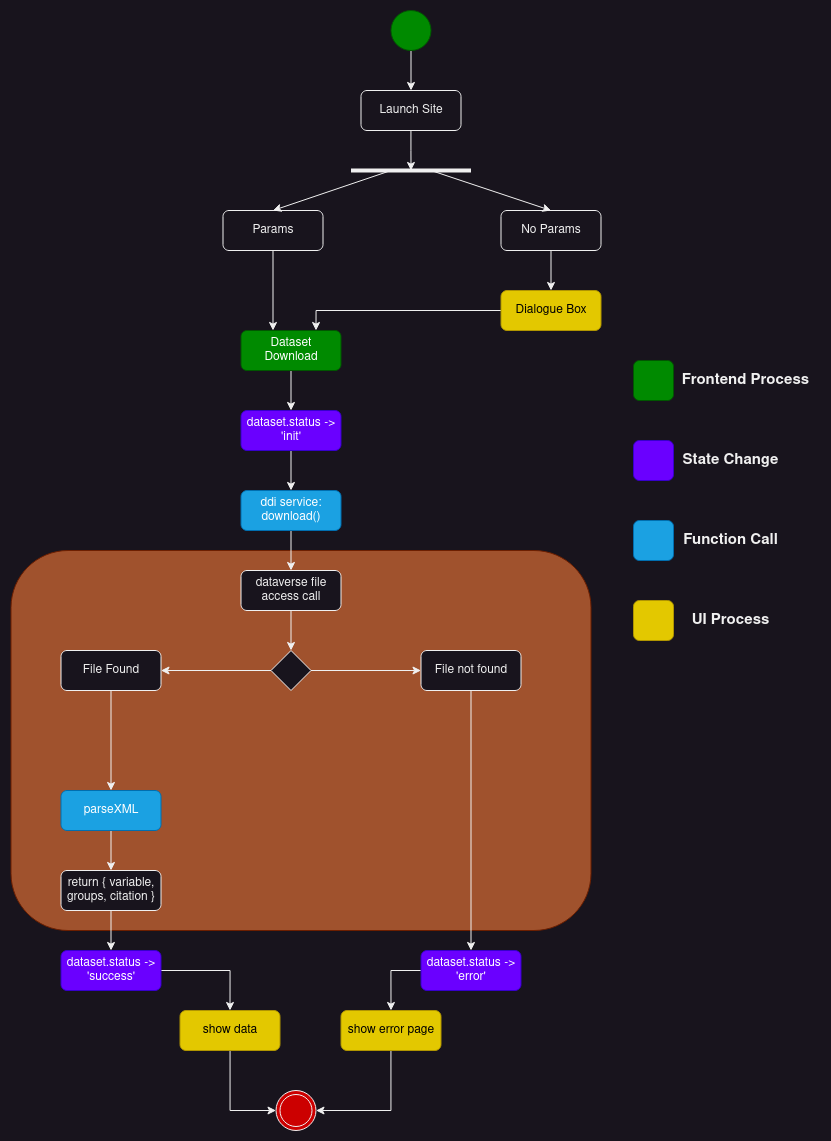

The diagram above was exported from draw.io. Its source (the exported page's mxGraphModel, read from the mxfile embedded in the PNG):
<mxGraphModel dx="3427" dy="1418" grid="1" gridSize="10" guides="1" tooltips="1" connect="1" arrows="1" fold="1" page="1" pageScale="1" pageWidth="827" pageHeight="1169" math="0" shadow="0">
  <root>
    <mxCell id="0" />
    <mxCell id="1" parent="0" />
    <mxCell id="2" value="" style="rounded=1;whiteSpace=wrap;html=1;fillColor=#a0522d;fontColor=#ffffff;strokeColor=#6D1F00;" vertex="1" parent="1">
      <mxGeometry x="-3.5" y="540" width="580" height="380" as="geometry" />
    </mxCell>
    <mxCell id="3" style="edgeStyle=orthogonalEdgeStyle;rounded=0;orthogonalLoop=1;jettySize=auto;html=1;entryX=0.5;entryY=0;entryDx=0;entryDy=0;" edge="1" source="4" target="6" parent="1">
      <mxGeometry relative="1" as="geometry">
        <mxPoint x="396.5" y="80" as="targetPoint" />
      </mxGeometry>
    </mxCell>
    <mxCell id="4" value="" style="ellipse;whiteSpace=wrap;html=1;aspect=fixed;fillColor=#008a00;fontColor=#ffffff;strokeColor=#005700;" vertex="1" parent="1">
      <mxGeometry x="376.5" width="40" height="40" as="geometry" />
    </mxCell>
    <mxCell id="5" style="edgeStyle=orthogonalEdgeStyle;rounded=0;orthogonalLoop=1;jettySize=auto;html=1;entryX=0.5;entryY=0;entryDx=0;entryDy=0;" edge="1" source="6" parent="1">
      <mxGeometry relative="1" as="geometry">
        <mxPoint x="396.5" y="160" as="targetPoint" />
      </mxGeometry>
    </mxCell>
    <mxCell id="6" value="Launch Site" style="rounded=1;whiteSpace=wrap;html=1;" vertex="1" parent="1">
      <mxGeometry x="346.5" y="80" width="100" height="40" as="geometry" />
    </mxCell>
    <mxCell id="7" value="" style="endArrow=none;html=1;rounded=0;strokeWidth=4;" edge="1" parent="1">
      <mxGeometry width="50" height="50" relative="1" as="geometry">
        <mxPoint x="336.5" y="160" as="sourcePoint" />
        <mxPoint x="456.5" y="160" as="targetPoint" />
      </mxGeometry>
    </mxCell>
    <mxCell id="8" style="edgeStyle=orthogonalEdgeStyle;rounded=0;orthogonalLoop=1;jettySize=auto;html=1;entryX=0.32;entryY=0;entryDx=0;entryDy=0;entryPerimeter=0;" edge="1" source="9" target="15" parent="1">
      <mxGeometry relative="1" as="geometry">
        <mxPoint x="266.5" y="300" as="targetPoint" />
      </mxGeometry>
    </mxCell>
    <mxCell id="9" value="Params" style="rounded=1;whiteSpace=wrap;html=1;" vertex="1" parent="1">
      <mxGeometry x="208.5" y="200" width="100" height="40" as="geometry" />
    </mxCell>
    <mxCell id="10" value="" style="endArrow=classic;html=1;rounded=0;entryX=0.5;entryY=0;entryDx=0;entryDy=0;" edge="1" target="9" parent="1">
      <mxGeometry width="50" height="50" relative="1" as="geometry">
        <mxPoint x="376.5" y="160" as="sourcePoint" />
        <mxPoint x="266.5" y="210" as="targetPoint" />
      </mxGeometry>
    </mxCell>
    <mxCell id="11" style="edgeStyle=orthogonalEdgeStyle;rounded=0;orthogonalLoop=1;jettySize=auto;html=1;entryX=0.5;entryY=0;entryDx=0;entryDy=0;" edge="1" source="12" target="25" parent="1">
      <mxGeometry relative="1" as="geometry" />
    </mxCell>
    <mxCell id="12" value="No Params" style="rounded=1;whiteSpace=wrap;html=1;" vertex="1" parent="1">
      <mxGeometry x="486.5" y="200" width="100" height="40" as="geometry" />
    </mxCell>
    <mxCell id="13" value="" style="endArrow=classic;html=1;rounded=0;entryX=0.5;entryY=0;entryDx=0;entryDy=0;" edge="1" target="12" parent="1">
      <mxGeometry width="50" height="50" relative="1" as="geometry">
        <mxPoint x="416.5" y="160" as="sourcePoint" />
        <mxPoint x="355.5" y="250" as="targetPoint" />
      </mxGeometry>
    </mxCell>
    <mxCell id="14" style="edgeStyle=orthogonalEdgeStyle;rounded=0;orthogonalLoop=1;jettySize=auto;html=1;entryX=0.5;entryY=0;entryDx=0;entryDy=0;" edge="1" source="15" target="17" parent="1">
      <mxGeometry relative="1" as="geometry" />
    </mxCell>
    <mxCell id="15" value="Dataset &lt;br&gt;Download" style="rounded=1;whiteSpace=wrap;html=1;fillColor=#008a00;fontColor=#ffffff;strokeColor=#005700;" vertex="1" parent="1">
      <mxGeometry x="226.5" y="320" width="100" height="40" as="geometry" />
    </mxCell>
    <mxCell id="16" style="edgeStyle=orthogonalEdgeStyle;rounded=0;orthogonalLoop=1;jettySize=auto;html=1;entryX=0.5;entryY=0;entryDx=0;entryDy=0;" edge="1" source="17" target="19" parent="1">
      <mxGeometry relative="1" as="geometry" />
    </mxCell>
    <mxCell id="17" value="dataset.status -&amp;gt; 'init'" style="rounded=1;whiteSpace=wrap;html=1;fillColor=#6a00ff;fontColor=#ffffff;strokeColor=#3700CC;" vertex="1" parent="1">
      <mxGeometry x="226.5" y="400" width="100" height="40" as="geometry" />
    </mxCell>
    <mxCell id="18" style="edgeStyle=orthogonalEdgeStyle;rounded=0;orthogonalLoop=1;jettySize=auto;html=1;entryX=0.5;entryY=0;entryDx=0;entryDy=0;" edge="1" source="19" target="21" parent="1">
      <mxGeometry relative="1" as="geometry" />
    </mxCell>
    <mxCell id="19" value="ddi service: download()" style="rounded=1;whiteSpace=wrap;html=1;fillColor=#1ba1e2;fontColor=#ffffff;strokeColor=#006EAF;" vertex="1" parent="1">
      <mxGeometry x="226.5" y="480" width="100" height="40" as="geometry" />
    </mxCell>
    <mxCell id="20" style="edgeStyle=orthogonalEdgeStyle;rounded=0;orthogonalLoop=1;jettySize=auto;html=1;entryX=0.5;entryY=0;entryDx=0;entryDy=0;" edge="1" source="21" target="28" parent="1">
      <mxGeometry relative="1" as="geometry" />
    </mxCell>
    <mxCell id="21" value="dataverse file access call" style="rounded=1;whiteSpace=wrap;html=1;" vertex="1" parent="1">
      <mxGeometry x="226.5" y="560" width="100" height="40" as="geometry" />
    </mxCell>
    <mxCell id="22" style="edgeStyle=orthogonalEdgeStyle;rounded=0;orthogonalLoop=1;jettySize=auto;html=1;entryX=0.5;entryY=0;entryDx=0;entryDy=0;" edge="1" source="23" target="32" parent="1">
      <mxGeometry relative="1" as="geometry" />
    </mxCell>
    <mxCell id="23" value="File Found" style="rounded=1;whiteSpace=wrap;html=1;" vertex="1" parent="1">
      <mxGeometry x="46.5" y="640" width="100" height="40" as="geometry" />
    </mxCell>
    <mxCell id="24" style="edgeStyle=orthogonalEdgeStyle;rounded=0;orthogonalLoop=1;jettySize=auto;html=1;entryX=0.75;entryY=0;entryDx=0;entryDy=0;" edge="1" source="25" target="15" parent="1">
      <mxGeometry relative="1" as="geometry" />
    </mxCell>
    <mxCell id="25" value="Dialogue Box" style="rounded=1;whiteSpace=wrap;html=1;fillColor=#e3c800;fontColor=#000000;strokeColor=#B09500;" vertex="1" parent="1">
      <mxGeometry x="486.5" y="280" width="100" height="40" as="geometry" />
    </mxCell>
    <mxCell id="26" style="edgeStyle=orthogonalEdgeStyle;rounded=0;orthogonalLoop=1;jettySize=auto;html=1;exitX=0;exitY=0.5;exitDx=0;exitDy=0;entryX=1;entryY=0.5;entryDx=0;entryDy=0;" edge="1" source="28" target="23" parent="1">
      <mxGeometry relative="1" as="geometry" />
    </mxCell>
    <mxCell id="27" style="edgeStyle=orthogonalEdgeStyle;rounded=0;orthogonalLoop=1;jettySize=auto;html=1;entryX=0;entryY=0.5;entryDx=0;entryDy=0;" edge="1" source="28" target="30" parent="1">
      <mxGeometry relative="1" as="geometry" />
    </mxCell>
    <mxCell id="28" value="" style="rhombus;whiteSpace=wrap;html=1;" vertex="1" parent="1">
      <mxGeometry x="256.5" y="640" width="40" height="40" as="geometry" />
    </mxCell>
    <mxCell id="29" style="edgeStyle=orthogonalEdgeStyle;rounded=0;orthogonalLoop=1;jettySize=auto;html=1;entryX=0.5;entryY=0;entryDx=0;entryDy=0;" edge="1" source="30" target="44" parent="1">
      <mxGeometry relative="1" as="geometry">
        <mxPoint x="456.5" y="930" as="targetPoint" />
        <Array as="points" />
      </mxGeometry>
    </mxCell>
    <mxCell id="30" value="File not found" style="rounded=1;whiteSpace=wrap;html=1;" vertex="1" parent="1">
      <mxGeometry x="406.5" y="640" width="100" height="40" as="geometry" />
    </mxCell>
    <mxCell id="31" style="edgeStyle=orthogonalEdgeStyle;rounded=0;orthogonalLoop=1;jettySize=auto;html=1;entryX=0.5;entryY=0;entryDx=0;entryDy=0;" edge="1" source="32" target="34" parent="1">
      <mxGeometry relative="1" as="geometry" />
    </mxCell>
    <mxCell id="32" value="parseXML" style="rounded=1;whiteSpace=wrap;html=1;fillColor=#1ba1e2;fontColor=#ffffff;strokeColor=#006EAF;" vertex="1" parent="1">
      <mxGeometry x="46.5" y="780" width="100" height="40" as="geometry" />
    </mxCell>
    <mxCell id="33" style="edgeStyle=orthogonalEdgeStyle;rounded=0;orthogonalLoop=1;jettySize=auto;html=1;entryX=0.5;entryY=0;entryDx=0;entryDy=0;" edge="1" source="34" target="36" parent="1">
      <mxGeometry relative="1" as="geometry" />
    </mxCell>
    <mxCell id="34" value="return { variable, groups, citation }" style="rounded=1;whiteSpace=wrap;html=1;" vertex="1" parent="1">
      <mxGeometry x="46.5" y="860" width="100" height="40" as="geometry" />
    </mxCell>
    <mxCell id="35" style="edgeStyle=orthogonalEdgeStyle;rounded=0;orthogonalLoop=1;jettySize=auto;html=1;entryX=0.5;entryY=0;entryDx=0;entryDy=0;" edge="1" source="36" target="38" parent="1">
      <mxGeometry relative="1" as="geometry" />
    </mxCell>
    <mxCell id="36" value="dataset.status -&amp;gt; 'success'" style="rounded=1;whiteSpace=wrap;html=1;fillColor=#6a00ff;fontColor=#ffffff;strokeColor=#3700CC;" vertex="1" parent="1">
      <mxGeometry x="46.5" y="940" width="100" height="40" as="geometry" />
    </mxCell>
    <mxCell id="37" style="edgeStyle=orthogonalEdgeStyle;rounded=0;orthogonalLoop=1;jettySize=auto;html=1;entryX=0;entryY=0.5;entryDx=0;entryDy=0;" edge="1" source="38" target="39" parent="1">
      <mxGeometry relative="1" as="geometry" />
    </mxCell>
    <mxCell id="38" value="show data" style="rounded=1;whiteSpace=wrap;html=1;fillColor=#e3c800;fontColor=#000000;strokeColor=#B09500;" vertex="1" parent="1">
      <mxGeometry x="165.5" y="1000" width="100" height="40" as="geometry" />
    </mxCell>
    <mxCell id="39" value="" style="ellipse;shape=doubleEllipse;whiteSpace=wrap;html=1;aspect=fixed;fillColor=#CC0000;fontColor=#ffffff;strokeColor=default;" vertex="1" parent="1">
      <mxGeometry x="261.5" y="1080" width="40" height="40" as="geometry" />
    </mxCell>
    <mxCell id="40" value="" style="rounded=1;whiteSpace=wrap;html=1;fillColor=#008a00;fontColor=#ffffff;strokeColor=#005700;" vertex="1" parent="1">
      <mxGeometry x="619" y="350" width="40" height="40" as="geometry" />
    </mxCell>
    <mxCell id="41" value="" style="rounded=1;whiteSpace=wrap;html=1;fillColor=#6a00ff;fontColor=#ffffff;strokeColor=#3700CC;" vertex="1" parent="1">
      <mxGeometry x="619" y="430" width="40" height="40" as="geometry" />
    </mxCell>
    <mxCell id="42" value="" style="rounded=1;whiteSpace=wrap;html=1;fillColor=#1ba1e2;fontColor=#ffffff;strokeColor=#006EAF;" vertex="1" parent="1">
      <mxGeometry x="619" y="510" width="40" height="40" as="geometry" />
    </mxCell>
    <mxCell id="43" style="edgeStyle=orthogonalEdgeStyle;rounded=0;orthogonalLoop=1;jettySize=auto;html=1;entryX=0.5;entryY=0;entryDx=0;entryDy=0;" edge="1" source="44" target="46" parent="1">
      <mxGeometry relative="1" as="geometry">
        <mxPoint x="346.5" y="990" as="targetPoint" />
        <Array as="points">
          <mxPoint x="376.5" y="960" />
        </Array>
      </mxGeometry>
    </mxCell>
    <mxCell id="44" value="dataset.status -&amp;gt; 'error'" style="rounded=1;whiteSpace=wrap;html=1;fillColor=#6a00ff;fontColor=#ffffff;strokeColor=#3700CC;" vertex="1" parent="1">
      <mxGeometry x="406.5" y="940" width="100" height="40" as="geometry" />
    </mxCell>
    <mxCell id="45" style="edgeStyle=orthogonalEdgeStyle;rounded=0;orthogonalLoop=1;jettySize=auto;html=1;entryX=1;entryY=0.5;entryDx=0;entryDy=0;" edge="1" source="46" target="39" parent="1">
      <mxGeometry relative="1" as="geometry">
        <Array as="points">
          <mxPoint x="376.5" y="1100" />
        </Array>
      </mxGeometry>
    </mxCell>
    <mxCell id="46" value="show error page" style="rounded=1;whiteSpace=wrap;html=1;fillColor=#e3c800;fontColor=#000000;strokeColor=#B09500;" vertex="1" parent="1">
      <mxGeometry x="326.5" y="1000" width="100" height="40" as="geometry" />
    </mxCell>
    <mxCell id="47" value="" style="rounded=1;whiteSpace=wrap;html=1;fillColor=#e3c800;fontColor=#000000;strokeColor=#B09500;" vertex="1" parent="1">
      <mxGeometry x="619" y="590" width="40" height="40" as="geometry" />
    </mxCell>
    <mxCell id="48" value="&lt;font style=&quot;font-size: 15px;&quot;&gt;&lt;b&gt;UI Process&lt;/b&gt;&lt;/font&gt;" style="text;html=1;align=center;verticalAlign=middle;resizable=0;points=[];autosize=1;strokeColor=none;fillColor=none;" vertex="1" parent="1">
      <mxGeometry x="666" y="595" width="100" height="30" as="geometry" />
    </mxCell>
    <mxCell id="49" value="&lt;font style=&quot;font-size: 15px;&quot;&gt;&lt;b&gt;Function Call&lt;/b&gt;&lt;/font&gt;" style="text;html=1;align=center;verticalAlign=middle;resizable=0;points=[];autosize=1;strokeColor=none;fillColor=none;" vertex="1" parent="1">
      <mxGeometry x="656" y="515" width="120" height="30" as="geometry" />
    </mxCell>
    <mxCell id="50" value="&lt;font style=&quot;font-size: 15px;&quot;&gt;&lt;b&gt;State Change&lt;/b&gt;&lt;/font&gt;" style="text;html=1;align=center;verticalAlign=middle;resizable=0;points=[];autosize=1;strokeColor=none;fillColor=none;" vertex="1" parent="1">
      <mxGeometry x="656" y="435" width="120" height="30" as="geometry" />
    </mxCell>
    <mxCell id="51" value="&lt;font style=&quot;font-size: 15px;&quot;&gt;&lt;b&gt;Frontend Process&lt;/b&gt;&lt;/font&gt;" style="text;html=1;align=center;verticalAlign=middle;resizable=0;points=[];autosize=1;strokeColor=none;fillColor=none;" vertex="1" parent="1">
      <mxGeometry x="656" y="355" width="150" height="30" as="geometry" />
    </mxCell>
  </root>
</mxGraphModel>